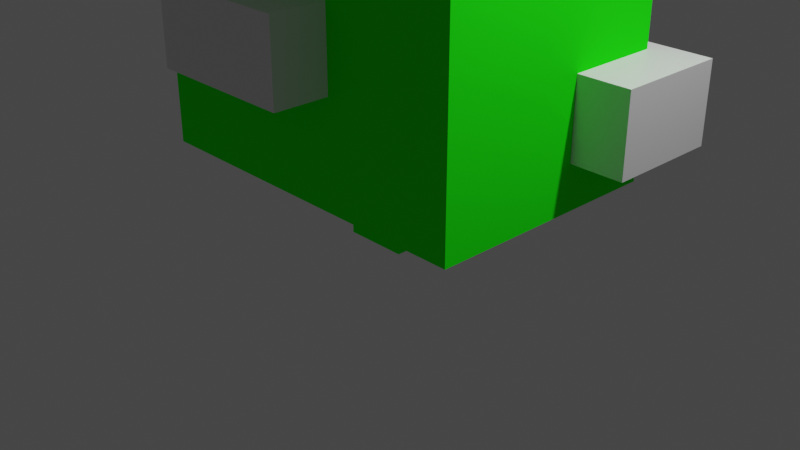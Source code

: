 # Source: tree3.blend  (saved by Blender 2.82.7; exported with 4.5.12 LTS)
import bpy
from mathutils import Matrix  # noqa: F401  (used for matrix-valued properties, if any)

bpy.ops.wm.read_factory_settings(use_empty=True)
scene = bpy.context.scene
scene.name = 'Scene'

# ---- collections
col_collection = bpy.data.collections.new('Collection'); scene.collection.children.link(col_collection)

# ---- materials (node trees are filled in below, after node groups)
mat_material_001 = bpy.data.materials.new('Material.001')
mat_material_001.alpha_threshold = 0.0
mat_material_001.use_transparent_shadow = False
mat_material_001.preview_render_type = 'FLAT'
mat_material_001.diffuse_color = (0.01617, 1.0, 0.008214, 1.0)
mat_material_001.line_color = (0.0, 0.0, 0.0, 1.0)
mat_material_006 = bpy.data.materials.new('Material.006')
mat_material_006.alpha_threshold = 0.0
mat_material_006.use_transparent_shadow = False
mat_material_006.line_color = (0.0, 0.0, 0.0, 1.0)
mat_material_009 = bpy.data.materials.new('Material.009')
mat_material_009.alpha_threshold = 0.0
mat_material_009.use_transparent_shadow = False
mat_material_009.line_color = (0.0, 0.0, 0.0, 1.0)
mat_material_014 = bpy.data.materials.new('Material.014')
mat_material_014.alpha_threshold = 0.0
mat_material_014.use_transparent_shadow = False
mat_material_014.line_color = (0.0, 0.0, 0.0, 1.0)
mat_material_017 = bpy.data.materials.new('Material.017')
mat_material_017.alpha_threshold = 0.0
mat_material_017.use_transparent_shadow = False
mat_material_017.line_color = (0.0, 0.0, 0.0, 1.0)
mat_material_018 = bpy.data.materials.new('Material.018')
mat_material_018.alpha_threshold = 0.0
mat_material_018.use_transparent_shadow = False
mat_material_018.line_color = (0.0, 0.0, 0.0, 1.0)
mat_material_021 = bpy.data.materials.new('Material.021')
mat_material_021.alpha_threshold = 0.0
mat_material_021.use_transparent_shadow = False
mat_material_021.line_color = (0.0, 0.0, 0.0, 1.0)

# ---- material node trees
mat_material_006.use_nodes = True; mat_material_006.node_tree.nodes.clear()
_N = mat_material_006.node_tree.nodes; _L = mat_material_006.node_tree.links
n0 = _N.new('ShaderNodeOutputMaterial'); n0.name = 'Material Output'; n0.location = (300, 300)
n1 = _N.new('ShaderNodeBsdfPrincipled'); n1.name = 'Principled BSDF'; n1.location = (10, 300)
n1.distribution = 'GGX'
n1.subsurface_method = 'BURLEY'
n1.inputs[2].default_value = 0.4
n1.inputs[3].default_value = 1.45
n1.inputs[27].default_value = (0.0, 0.0, 0.0, 1.0)
n1.inputs[28].default_value = 1.0
_L.new(n1.outputs[0], n0.inputs[0])
n0.is_active_output = True
mat_material_009.use_nodes = True; mat_material_009.node_tree.nodes.clear()
_N = mat_material_009.node_tree.nodes; _L = mat_material_009.node_tree.links
n0 = _N.new('ShaderNodeOutputMaterial'); n0.name = 'Material Output'; n0.location = (300, 300)
n1 = _N.new('ShaderNodeBsdfPrincipled'); n1.name = 'Principled BSDF'; n1.location = (10, 300)
n1.distribution = 'GGX'
n1.subsurface_method = 'BURLEY'
n1.inputs[2].default_value = 0.4
n1.inputs[3].default_value = 1.45
n1.inputs[27].default_value = (0.0, 0.0, 0.0, 1.0)
n1.inputs[28].default_value = 1.0
_L.new(n1.outputs[0], n0.inputs[0])
n0.is_active_output = True
mat_material_014.use_nodes = True; mat_material_014.node_tree.nodes.clear()
_N = mat_material_014.node_tree.nodes; _L = mat_material_014.node_tree.links
n0 = _N.new('ShaderNodeOutputMaterial'); n0.name = 'Material Output'; n0.location = (300, 300)
n1 = _N.new('ShaderNodeBsdfPrincipled'); n1.name = 'Principled BSDF'; n1.location = (10, 300)
n1.distribution = 'GGX'
n1.subsurface_method = 'BURLEY'
n1.inputs[2].default_value = 0.4
n1.inputs[3].default_value = 1.45
n1.inputs[27].default_value = (0.0, 0.0, 0.0, 1.0)
n1.inputs[28].default_value = 1.0
_L.new(n1.outputs[0], n0.inputs[0])
n0.is_active_output = True
mat_material_017.use_nodes = True; mat_material_017.node_tree.nodes.clear()
_N = mat_material_017.node_tree.nodes; _L = mat_material_017.node_tree.links
n0 = _N.new('ShaderNodeOutputMaterial'); n0.name = 'Material Output'; n0.location = (300, 300)
n1 = _N.new('ShaderNodeBsdfPrincipled'); n1.name = 'Principled BSDF'; n1.location = (10, 300)
n1.distribution = 'GGX'
n1.subsurface_method = 'BURLEY'
n1.inputs[2].default_value = 0.4
n1.inputs[3].default_value = 1.45
n1.inputs[27].default_value = (0.0, 0.0, 0.0, 1.0)
n1.inputs[28].default_value = 1.0
_L.new(n1.outputs[0], n0.inputs[0])
n0.is_active_output = True
mat_material_018.use_nodes = True; mat_material_018.node_tree.nodes.clear()
_N = mat_material_018.node_tree.nodes; _L = mat_material_018.node_tree.links
n0 = _N.new('ShaderNodeOutputMaterial'); n0.name = 'Material Output'; n0.location = (300, 300)
n1 = _N.new('ShaderNodeBsdfPrincipled'); n1.name = 'Principled BSDF'; n1.location = (10, 300)
n1.distribution = 'GGX'
n1.subsurface_method = 'BURLEY'
n1.inputs[2].default_value = 0.4
n1.inputs[3].default_value = 1.45
n1.inputs[27].default_value = (0.0, 0.0, 0.0, 1.0)
n1.inputs[28].default_value = 1.0
_L.new(n1.outputs[0], n0.inputs[0])
n0.is_active_output = True
mat_material_021.use_nodes = True; mat_material_021.node_tree.nodes.clear()
_N = mat_material_021.node_tree.nodes; _L = mat_material_021.node_tree.links
n0 = _N.new('ShaderNodeOutputMaterial'); n0.name = 'Material Output'; n0.location = (300, 300)
n1 = _N.new('ShaderNodeBsdfPrincipled'); n1.name = 'Principled BSDF'; n1.location = (10, 300)
n1.distribution = 'GGX'
n1.subsurface_method = 'BURLEY'
n1.inputs[2].default_value = 0.4
n1.inputs[3].default_value = 1.45
n1.inputs[27].default_value = (0.0, 0.0, 0.0, 1.0)
n1.inputs[28].default_value = 1.0
_L.new(n1.outputs[0], n0.inputs[0])
n0.is_active_output = True

# ---- world
world_world = bpy.data.worlds.new('World'); scene.world = world_world
world_world.use_nodes = True; world_world.node_tree.nodes.clear()
_N = world_world.node_tree.nodes; _L = world_world.node_tree.links
n0 = _N.new('ShaderNodeOutputWorld'); n0.name = 'World Output'; n0.location = (300, 300)
n1 = _N.new('ShaderNodeBackground'); n1.name = 'Background'; n1.location = (10, 300)
n1.inputs[0].default_value = (0.05088, 0.05088, 0.05088, 1.0)
_L.new(n1.outputs[0], n0.inputs[0])
n0.is_active_output = True
world_world.color = (0.05088, 0.05088, 0.05088)
world_world.use_sun_shadow = False
world_world.sun_shadow_jitter_overblur = 0.0

# ---- cameras
cam_camera = bpy.data.cameras.new('Camera')
cam_camera.clip_end = 100.0
cam_camera.ortho_scale = 7.314

# ---- lights
light_light = bpy.data.lights.new('Light', 'POINT')
light_light.transmission_factor = 0.0
light_light.energy = 1000.0
light_light.shadow_soft_size = 0.1
light_light.shadow_maximum_resolution = 0.006
light_light.use_absolute_resolution = True

# ---- meshes
me_cube = bpy.data.meshes.new('Cube')
me_cube.from_pydata([(0.3367, 0.9701, 0.3239), (0.3367, 0.9701, -0.3239), (0.3367, -0.9701, 0.3239), (0.3367, -0.9701, -0.3239), (-0.3367, 0.9701, 0.3239), (-0.3367, 0.9701, -0.3239), (-0.3367, -0.9701, 0.3239), (-0.3367, -0.9701, -0.3239)], [], [(0, 4, 6, 2), (3, 2, 6, 7), (7, 6, 4, 5), (5, 1, 3, 7), (1, 0, 2, 3), (5, 4, 0, 1)])
_uv = me_cube.uv_layers.new(name='UVMap')
_uv.uv.foreach_set('vector', [0.625, 0.5, 0.875, 0.5, 0.875, 0.75, 0.625, 0.75, 0.375, 0.75, 0.625, 0.75, 0.625, 1.0, 0.375, 1.0, 0.375, 0.0, 0.625, 0.0, 0.625, 0.25, 0.375, 0.25, 0.125, 0.5, 0.375, 0.5, 0.375, 0.75, 0.125, 0.75, 0.375, 0.5, 0.625, 0.5, 0.625, 0.75, 0.375, 0.75, 0.375, 0.25, 0.625, 0.25, 0.625, 0.5, 0.375, 0.5])
me_cube.materials.append(None)
me_cube.materials.append(None)
me_cube.use_remesh_preserve_volume = False
me_cube.use_remesh_preserve_attributes = False
me_cube.use_mirror_vertex_groups = False
me_cube.update()
me_cube_001 = bpy.data.meshes.new('Cube.001')
me_cube_001.from_pydata([(1.887, 2.325, 1.27), (1.887, 2.325, -1.273), (1.887, -0.1684, 1.27), (1.887, -0.1683, -1.273), (-1.887, 2.325, 1.27), (-1.887, 2.325, -1.273), (-1.887, -0.1684, 1.27), (-1.887, -0.1683, -1.273)], [], [(0, 4, 6, 2), (3, 2, 6, 7), (7, 6, 4, 5), (5, 1, 3, 7), (1, 0, 2, 3), (5, 4, 0, 1)])
_uv = me_cube_001.uv_layers.new(name='UVMap')
_uv.uv.foreach_set('vector', [0.625, 0.5, 0.875, 0.5, 0.875, 0.75, 0.625, 0.75, 0.375, 0.75, 0.625, 0.75, 0.625, 1.0, 0.375, 1.0, 0.375, 0.0, 0.625, 0.0, 0.625, 0.25, 0.375, 0.25, 0.125, 0.5, 0.375, 0.5, 0.375, 0.75, 0.125, 0.75, 0.375, 0.5, 0.625, 0.5, 0.625, 0.75, 0.375, 0.75, 0.375, 0.25, 0.625, 0.25, 0.625, 0.5, 0.375, 0.5])
_ca = me_cube_001.color_attributes.new('Col', 'BYTE_COLOR', 'CORNER')
_ca.data.foreach_set('color', [1.0, 1.0, 1.0, 1.0, 1.0, 1.0, 1.0, 1.0, 1.0, 1.0, 1.0, 1.0, 1.0, 1.0, 1.0, 1.0, 1.0, 1.0, 1.0, 1.0, 1.0, 1.0, 1.0, 1.0, 1.0, 1.0, 1.0, 1.0, 1.0, 1.0, 1.0, 1.0, 1.0, 1.0, 1.0, 1.0, 1.0, 1.0, 1.0, 1.0, 1.0, 1.0, 1.0, 1.0, 1.0, 1.0, 1.0, 1.0, 1.0, 1.0, 1.0, 1.0, 1.0, 1.0, 1.0, 1.0, 1.0, 1.0, 1.0, 1.0, 1.0, 1.0, 1.0, 1.0, 1.0, 1.0, 1.0, 1.0, 1.0, 1.0, 1.0, 1.0, 1.0, 1.0, 1.0, 1.0, 1.0, 1.0, 1.0, 1.0, 1.0, 1.0, 1.0, 1.0, 1.0, 1.0, 1.0, 1.0, 1.0, 1.0, 1.0, 1.0, 1.0, 1.0, 1.0, 1.0])
me_cube_001.materials.append(mat_material_001)
me_cube_001.materials.append(None)
me_cube_001.use_remesh_preserve_volume = False
me_cube_001.use_remesh_preserve_attributes = False
me_cube_001.use_mirror_vertex_groups = False
me_cube_001.update()
me_cube_003 = bpy.data.meshes.new('Cube.003')
me_cube_003.from_pydata([(1.5, 4.677, 1.055), (1.5, 4.674, -1.05), (1.5, 0.9729, 1.053), (1.5, 0.9701, -1.052), (-1.593, 4.677, 1.055), (-1.593, 4.674, -1.05), (-1.593, 0.9729, 1.053), (-1.593, 0.9701, -1.052)], [], [(0, 4, 6, 2), (3, 2, 6, 7), (7, 6, 4, 5), (5, 1, 3, 7), (1, 0, 2, 3), (5, 4, 0, 1)])
_uv = me_cube_003.uv_layers.new(name='UVMap')
_uv.uv.foreach_set('vector', [0.625, 0.5, 0.875, 0.5, 0.875, 0.75, 0.625, 0.75, 0.375, 0.75, 0.625, 0.75, 0.625, 1.0, 0.375, 1.0, 0.375, 0.0, 0.625, 0.0, 0.625, 0.25, 0.375, 0.25, 0.125, 0.5, 0.375, 0.5, 0.375, 0.75, 0.125, 0.75, 0.375, 0.5, 0.625, 0.5, 0.625, 0.75, 0.375, 0.75, 0.375, 0.25, 0.625, 0.25, 0.625, 0.5, 0.375, 0.5])
me_cube_003.materials.append(mat_material_006)
me_cube_003.materials.append(None)
me_cube_003.use_remesh_preserve_volume = False
me_cube_003.use_remesh_preserve_attributes = False
me_cube_003.use_mirror_vertex_groups = False
me_cube_003.update()
me_cube_004 = bpy.data.meshes.new('Cube.004')
me_cube_004.from_pydata([(0.7999, 5.929, 0.7191), (0.7999, 5.929, -0.7114), (0.7999, 4.513, 0.7196), (0.7999, 4.514, -0.7108), (-0.8732, 5.929, 0.7191), (-0.8732, 5.929, -0.7114), (-0.8732, 4.513, 0.7196), (-0.8732, 4.514, -0.7108)], [], [(0, 4, 6, 2), (3, 2, 6, 7), (7, 6, 4, 5), (5, 1, 3, 7), (1, 0, 2, 3), (5, 4, 0, 1)])
_uv = me_cube_004.uv_layers.new(name='UVMap')
_uv.uv.foreach_set('vector', [0.625, 0.5, 0.875, 0.5, 0.875, 0.75, 0.625, 0.75, 0.375, 0.75, 0.625, 0.75, 0.625, 1.0, 0.375, 1.0, 0.375, 0.0, 0.625, 0.0, 0.625, 0.25, 0.375, 0.25, 0.125, 0.5, 0.375, 0.5, 0.375, 0.75, 0.125, 0.75, 0.375, 0.5, 0.625, 0.5, 0.625, 0.75, 0.375, 0.75, 0.375, 0.25, 0.625, 0.25, 0.625, 0.5, 0.375, 0.5])
me_cube_004.materials.append(mat_material_009)
me_cube_004.materials.append(None)
me_cube_004.use_remesh_preserve_volume = False
me_cube_004.use_remesh_preserve_attributes = False
me_cube_004.use_mirror_vertex_groups = False
me_cube_004.update()
me_cube_005 = bpy.data.meshes.new('Cube.005')
me_cube_005.from_pydata([(0.4636, 4.151, 0.7805), (0.4636, 4.152, -0.4048), (0.4636, 3.327, 0.7814), (0.4636, 3.327, -0.4039), (2.042, 4.151, 0.7805), (2.042, 4.152, -0.4048), (2.042, 3.327, 0.7814), (2.042, 3.327, -0.4039)], [], [(0, 4, 6, 2), (3, 2, 6, 7), (7, 6, 4, 5), (5, 1, 3, 7), (1, 0, 2, 3), (5, 4, 0, 1)])
_uv = me_cube_005.uv_layers.new(name='UVMap')
_uv.uv.foreach_set('vector', [0.625, 0.5, 0.875, 0.5, 0.875, 0.75, 0.625, 0.75, 0.375, 0.75, 0.625, 0.75, 0.625, 1.0, 0.375, 1.0, 0.375, 0.0, 0.625, 0.0, 0.625, 0.25, 0.375, 0.25, 0.125, 0.5, 0.375, 0.5, 0.375, 0.75, 0.125, 0.75, 0.375, 0.5, 0.625, 0.5, 0.625, 0.75, 0.375, 0.75, 0.375, 0.25, 0.625, 0.25, 0.625, 0.5, 0.375, 0.5])
me_cube_005.materials.append(mat_material_014)
me_cube_005.materials.append(None)
me_cube_005.use_remesh_preserve_volume = False
me_cube_005.use_remesh_preserve_attributes = False
me_cube_005.use_mirror_vertex_groups = False
me_cube_005.update()
me_cube_006 = bpy.data.meshes.new('Cube.006')
me_cube_006.from_pydata([(-2.617, 1.767, 0.3703), (-2.617, 1.767, -0.815), (-2.617, 0.9417, 0.3712), (-2.617, 0.9424, -0.8141), (-1.039, 1.767, 0.3703), (-1.039, 1.767, -0.815), (-1.039, 0.9417, 0.3712), (-1.039, 0.9424, -0.8141)], [], [(0, 4, 6, 2), (3, 2, 6, 7), (7, 6, 4, 5), (5, 1, 3, 7), (1, 0, 2, 3), (5, 4, 0, 1)])
_uv = me_cube_006.uv_layers.new(name='UVMap')
_uv.uv.foreach_set('vector', [0.625, 0.5, 0.875, 0.5, 0.875, 0.75, 0.625, 0.75, 0.375, 0.75, 0.625, 0.75, 0.625, 1.0, 0.375, 1.0, 0.375, 0.0, 0.625, 0.0, 0.625, 0.25, 0.375, 0.25, 0.125, 0.5, 0.375, 0.5, 0.375, 0.75, 0.125, 0.75, 0.375, 0.5, 0.625, 0.5, 0.625, 0.75, 0.375, 0.75, 0.375, 0.25, 0.625, 0.25, 0.625, 0.5, 0.375, 0.5])
me_cube_006.materials.append(mat_material_017)
me_cube_006.materials.append(None)
me_cube_006.use_remesh_preserve_volume = False
me_cube_006.use_remesh_preserve_attributes = False
me_cube_006.use_mirror_vertex_groups = False
me_cube_006.update()
me_cube_007 = bpy.data.meshes.new('Cube.007')
me_cube_007.from_pydata([(0.8615, 1.129, -0.2774), (0.8615, 1.13, -1.463), (0.8615, 0.3042, -0.2766), (0.8615, 0.3049, -1.462), (2.44, 1.129, -0.2774), (2.44, 1.13, -1.463), (2.44, 0.3042, -0.2766), (2.44, 0.3049, -1.462)], [], [(0, 4, 6, 2), (3, 2, 6, 7), (7, 6, 4, 5), (5, 1, 3, 7), (1, 0, 2, 3), (5, 4, 0, 1)])
_uv = me_cube_007.uv_layers.new(name='UVMap')
_uv.uv.foreach_set('vector', [0.625, 0.5, 0.875, 0.5, 0.875, 0.75, 0.625, 0.75, 0.375, 0.75, 0.625, 0.75, 0.625, 1.0, 0.375, 1.0, 0.375, 0.0, 0.625, 0.0, 0.625, 0.25, 0.375, 0.25, 0.125, 0.5, 0.375, 0.5, 0.375, 0.75, 0.125, 0.75, 0.375, 0.5, 0.625, 0.5, 0.625, 0.75, 0.375, 0.75, 0.375, 0.25, 0.625, 0.25, 0.625, 0.5, 0.375, 0.5])
me_cube_007.materials.append(mat_material_018)
me_cube_007.materials.append(None)
me_cube_007.use_remesh_preserve_volume = False
me_cube_007.use_remesh_preserve_attributes = False
me_cube_007.use_mirror_vertex_groups = False
me_cube_007.update()
me_cube_008 = bpy.data.meshes.new('Cube.008')
me_cube_008.from_pydata([(-1.107, 1.757, 1.842), (-1.107, 1.758, 0.6568), (-1.107, 0.932, 1.843), (-1.107, 0.9327, 0.6577), (0.4713, 1.757, 1.842), (0.4713, 1.758, 0.6568), (0.4713, 0.932, 1.843), (0.4713, 0.9327, 0.6577)], [], [(0, 4, 6, 2), (3, 2, 6, 7), (7, 6, 4, 5), (5, 1, 3, 7), (1, 0, 2, 3), (5, 4, 0, 1)])
_uv = me_cube_008.uv_layers.new(name='UVMap')
_uv.uv.foreach_set('vector', [0.625, 0.5, 0.875, 0.5, 0.875, 0.75, 0.625, 0.75, 0.375, 0.75, 0.625, 0.75, 0.625, 1.0, 0.375, 1.0, 0.375, 0.0, 0.625, 0.0, 0.625, 0.25, 0.375, 0.25, 0.125, 0.5, 0.375, 0.5, 0.375, 0.75, 0.125, 0.75, 0.375, 0.5, 0.625, 0.5, 0.625, 0.75, 0.375, 0.75, 0.375, 0.25, 0.625, 0.25, 0.625, 0.5, 0.375, 0.5])
me_cube_008.materials.append(mat_material_021)
me_cube_008.materials.append(None)
me_cube_008.use_remesh_preserve_volume = False
me_cube_008.use_remesh_preserve_attributes = False
me_cube_008.use_mirror_vertex_groups = False
me_cube_008.update()

# ---- objects
ob_cube = bpy.data.objects.new('Cube', me_cube)
ob_light = bpy.data.objects.new('Light', light_light)
ob_camera = bpy.data.objects.new('Camera', cam_camera)
ob_cube_001 = bpy.data.objects.new('Cube.001', me_cube_001)
ob_tree1_001 = bpy.data.objects.new('tree1.001', me_cube_003)
ob_tree1_002 = bpy.data.objects.new('tree1.002', me_cube_004)
ob_tree1_003 = bpy.data.objects.new('tree1.003', me_cube_005)
ob_tree1_004 = bpy.data.objects.new('tree1.004', me_cube_006)
ob_tree1_005 = bpy.data.objects.new('tree1.005', me_cube_007)
ob_tree1_006 = bpy.data.objects.new('tree1.006', me_cube_008)

# ---- transforms, parenting, visibility, modifiers, constraints
ob_cube.location = (0.0, 0.0, 0.8092)
ob_cube.rotation_euler = (7.853, -0.0, 0.0)
ob_cube.lock_rotations_4d = False
ob_cube.empty_display_type = 'ARROWS'
ob_cube.lineart.crease_threshold = 0.0
ob_cube.material_slots[0].link = 'OBJECT'; ob_cube.material_slots[0].material = mat_material_001
ob_cube.material_slots[1].link = 'OBJECT'; ob_cube.material_slots[1].material = None
ob_light.location = (4.076, 1.005, 6.713)
ob_light.rotation_euler = (0.6503, 0.05522, 1.866)
ob_light.lock_rotations_4d = False
ob_light.empty_display_type = 'ARROWS'
ob_light.color = (0.0, 0.0, 0.0, 0.0)
ob_light.lineart.crease_threshold = 0.0
ob_camera.location = (7.359, -6.926, 4.958)
ob_camera.rotation_euler = (1.109, 0.0, 0.8149)
ob_camera.lock_rotations_4d = False
ob_camera.empty_display_type = 'ARROWS'
ob_camera.color = (0.0, 0.0, 0.0, 0.0)
ob_camera.display_type = 'WIRE'
ob_camera.lineart.crease_threshold = 0.0
ob_cube_001.location = (0.0, 0.0, 0.8092)
ob_cube_001.rotation_euler = (7.853, -0.0, 0.0)
ob_cube_001.lock_rotations_4d = False
ob_cube_001.empty_display_type = 'ARROWS'
ob_cube_001.lineart.crease_threshold = 0.0
ob_cube_001.material_slots[1].link = 'OBJECT'; ob_cube_001.material_slots[1].material = None
ob_tree1_001.location = (0.0, 0.0, 0.8092)
ob_tree1_001.rotation_euler = (7.853, -0.0, 0.0)
ob_tree1_001.lock_rotations_4d = False
ob_tree1_001.empty_display_type = 'ARROWS'
ob_tree1_001.lineart.crease_threshold = 0.0
ob_tree1_001.material_slots[1].link = 'OBJECT'; ob_tree1_001.material_slots[1].material = None
ob_tree1_002.location = (0.0, 0.0, 0.8092)
ob_tree1_002.rotation_euler = (7.853, -0.0, 0.0)
ob_tree1_002.lock_rotations_4d = False
ob_tree1_002.empty_display_type = 'ARROWS'
ob_tree1_002.lineart.crease_threshold = 0.0
ob_tree1_002.material_slots[1].link = 'OBJECT'; ob_tree1_002.material_slots[1].material = None
ob_tree1_003.location = (0.0, 0.0, 0.8092)
ob_tree1_003.rotation_euler = (7.853, -0.0, 0.0)
ob_tree1_003.lock_rotations_4d = False
ob_tree1_003.empty_display_type = 'ARROWS'
ob_tree1_003.lineart.crease_threshold = 0.0
ob_tree1_003.material_slots[1].link = 'OBJECT'; ob_tree1_003.material_slots[1].material = None
ob_tree1_004.location = (0.0, 0.0, 0.8092)
ob_tree1_004.rotation_euler = (7.853, -0.0, 0.0)
ob_tree1_004.lock_rotations_4d = False
ob_tree1_004.empty_display_type = 'ARROWS'
ob_tree1_004.lineart.crease_threshold = 0.0
ob_tree1_004.material_slots[1].link = 'OBJECT'; ob_tree1_004.material_slots[1].material = None
ob_tree1_005.location = (0.0, 0.0, 0.8092)
ob_tree1_005.rotation_euler = (7.853, -0.0, 0.0)
ob_tree1_005.lock_rotations_4d = False
ob_tree1_005.empty_display_type = 'ARROWS'
ob_tree1_005.lineart.crease_threshold = 0.0
ob_tree1_005.material_slots[1].link = 'OBJECT'; ob_tree1_005.material_slots[1].material = None
ob_tree1_006.location = (0.0, 0.0, 0.8092)
ob_tree1_006.rotation_euler = (7.853, -0.0, 0.0)
ob_tree1_006.lock_rotations_4d = False
ob_tree1_006.empty_display_type = 'ARROWS'
ob_tree1_006.lineart.crease_threshold = 0.0
ob_tree1_006.material_slots[1].link = 'OBJECT'; ob_tree1_006.material_slots[1].material = None

# ---- collection membership
col_collection.objects.link(ob_cube)
col_collection.objects.link(ob_light)
col_collection.objects.link(ob_camera)
col_collection.objects.link(ob_cube_001)
col_collection.objects.link(ob_tree1_001)
col_collection.objects.link(ob_tree1_002)
col_collection.objects.link(ob_tree1_003)
col_collection.objects.link(ob_tree1_004)
col_collection.objects.link(ob_tree1_005)
col_collection.objects.link(ob_tree1_006)

# ---- scene / render settings (as saved in the file)
scene.camera = ob_camera
scene.frame_start = 1; scene.frame_end = 250; scene.frame_set(1)
scene.render.engine = 'BLENDER_EEVEE_NEXT'
scene.cycles.use_denoising = False
scene.cycles.samples = 128
scene.cycles.sampling_pattern = 'TABULATED_SOBOL'
scene.cycles.use_adaptive_sampling = False
scene.cycles.use_light_tree = False
scene.view_settings.view_transform = 'Filmic'
bpy.context.view_layer.update()
